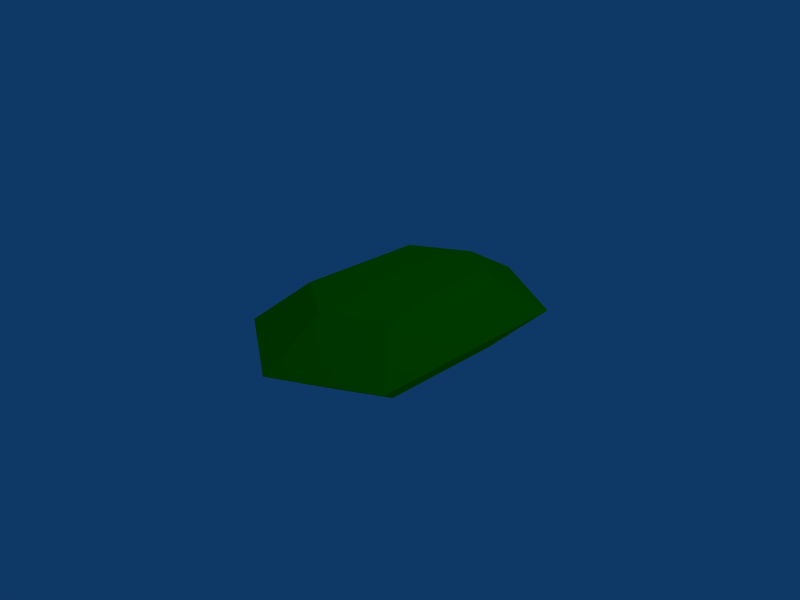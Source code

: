 # Source: GemRupee.blend  (saved by Blender 2.48.1; exported with 4.5.12 LTS)
import bpy
from mathutils import Matrix  # noqa: F401  (used for matrix-valued properties, if any)

bpy.ops.wm.read_factory_settings(use_empty=True)
scene = bpy.context.scene
scene.name = 'Scene'

# ---- collections
col_collection_1 = bpy.data.collections.new('Collection 1'); scene.collection.children.link(col_collection_1)

# ---- materials (node trees are filled in below, after node groups)
mat_gemrupee = bpy.data.materials.new('GemRupee')
mat_gemrupee.alpha_threshold = 0.0
mat_gemrupee.diffuse_color = (0.0, 0.8, 0.0, 1.0)
mat_gemrupee.roughness = 0.5
mat_gemrupee.line_color = (0.0, 0.0, 0.0, 0.5901)

# ---- material node trees

# ---- world
world_world = bpy.data.worlds.new('World'); scene.world = world_world
world_world.color = (0.05656, 0.2208, 0.4)
world_world.use_sun_shadow = False
world_world.sun_shadow_jitter_overblur = 0.0
world_world.cycles.sampling_method = 'MANUAL'
world_world.cycles.sample_map_resolution = 256

# ---- cameras
cam_camera = bpy.data.cameras.new('Camera')
cam_camera.passepartout_alpha = 0.2
cam_camera.clip_end = 100.0
cam_camera.lens = 35.0
cam_camera.ortho_scale = 7.314
cam_camera.show_passepartout = False
cam_camera.show_safe_areas = True
cam_camera.dof.focus_distance = 0.0
cam_camera.dof.aperture_fstop = 128.0

# ---- lights
light_spot = bpy.data.lights.new('Spot', 'POINT')
light_spot.transmission_factor = 0.0
light_spot.cutoff_distance = 30.0
light_spot.energy = 100.0
light_spot.shadow_buffer_clip_start = 1.001
light_spot.shadow_soft_size = 1.0
light_spot.shadow_maximum_resolution = 0.006
light_spot.use_absolute_resolution = True
light_spot.cycles.use_multiple_importance_sampling = False

# ---- meshes
me_gemrupee = bpy.data.meshes.new('GemRupee')
me_gemrupee.from_pydata([(0.866, 1.5, -0.6007), (0.866, -0.5, -0.6007), (-1.306e-07, -1.0, -0.6007), (-0.866, -0.5, -0.6007), (-0.866, 1.5, -0.6007), (2.303e-07, 2.0, -0.6007), (0.866, 1.5, 0.574), (0.866, -0.5, 0.574), (4.051e-07, -1.0, 0.574), (-0.866, -0.5, 0.574), (-0.866, 1.5, 0.574), (-9.829e-07, 2.0, 0.574), (0.0, 0.0, -0.6007), (0.0, 0.0, 0.574), (1.426, -1.147, 0.0), (1.426, 2.147, 0.0), (2.028e-07, -1.97, 0.0), (-1.426, -1.147, 0.0), (-1.426, 2.147, 0.0), (-6.367e-07, 2.97, 0.0)], [], [(12, 0, 1), (13, 7, 6), (12, 1, 2), (13, 8, 7), (12, 2, 3), (13, 9, 8), (12, 3, 4), (13, 10, 9), (12, 4, 5), (13, 11, 10), (5, 0, 12), (13, 6, 11), (0, 15, 14, 1), (15, 6, 7, 14), (1, 14, 16, 2), (14, 7, 8, 16), (2, 16, 17, 3), (16, 8, 9, 17), (3, 17, 18, 4), (17, 9, 10, 18), (4, 18, 19, 5), (18, 10, 11, 19), (6, 15, 19, 11), (15, 0, 5, 19)])
me_gemrupee.materials.append(mat_gemrupee)
me_gemrupee.use_remesh_preserve_volume = False
me_gemrupee.use_remesh_preserve_attributes = False
me_gemrupee.use_mirror_vertex_groups = False
me_gemrupee.update()

# ---- objects
ob_gemrupee = bpy.data.objects.new('GemRupee', me_gemrupee)
ob_lamp = bpy.data.objects.new('Lamp', light_spot)
ob_camera = bpy.data.objects.new('Camera', cam_camera)

# ---- transforms, parenting, visibility, modifiers, constraints
ob_gemrupee.location = (0.0, 0.0, 0.0)
ob_gemrupee.lock_rotations_4d = False
ob_gemrupee.empty_display_type = 'ARROWS'
ob_gemrupee.lineart.crease_threshold = 0.0
ob_lamp.location = (4.076, 1.005, 5.904)
ob_lamp.rotation_euler = (0.6503, 0.05522, 1.866)
ob_lamp.lock_rotations_4d = False
ob_lamp.empty_display_type = 'ARROWS'
ob_lamp.color = (0.0, 0.0, 0.0, 0.0)
ob_lamp.lineart.crease_threshold = 0.0
ob_camera.location = (7.481, -6.508, 5.344)
ob_camera.rotation_euler = (1.109, 0.01082, 0.8149)
ob_camera.lock_rotations_4d = False
ob_camera.empty_display_type = 'ARROWS'
ob_camera.color = (0.0, 0.0, 0.0, 0.0)
ob_camera.display_type = 'WIRE'
ob_camera.lineart.crease_threshold = 0.0

# ---- collection membership
col_collection_1.objects.link(ob_gemrupee)
col_collection_1.objects.link(ob_lamp)
col_collection_1.objects.link(ob_camera)

# ---- scene / render settings (as saved in the file)
scene.camera = ob_camera
scene.frame_start = 1; scene.frame_end = 250; scene.frame_set(1)
scene.render.engine = 'BLENDER_EEVEE_NEXT'
scene.render.image_settings.file_format = 'JPEG'
scene.render.image_settings.color_mode = 'RGB'
scene.render.image_settings.compression = 90
scene.render.resolution_x = 800
scene.render.resolution_y = 600
scene.render.pixel_aspect_x = 100.0
scene.render.pixel_aspect_y = 100.0
scene.render.fps = 25
scene.render.dither_intensity = 0.0
scene.render.use_compositing = False
scene.render.use_sequencer = False
scene.render.bake_margin = 2
scene.render.bake_bias = 0.0
scene.render.use_stamp_time = False
scene.render.use_stamp_date = False
scene.render.use_stamp_frame = False
scene.render.use_stamp_camera = False
scene.render.use_stamp_scene = False
scene.render.use_stamp_filename = False
scene.render.use_stamp_render_time = False
scene.render.stamp_font_size = 0
scene.cycles.use_denoising = False
scene.cycles.samples = 10
scene.cycles.sampling_pattern = 'TABULATED_SOBOL'
scene.cycles.light_sampling_threshold = 0.0
scene.cycles.use_adaptive_sampling = False
scene.cycles.use_light_tree = False
scene.cycles.blur_glossy = 0.0
scene.cycles.volume_bounces = 1
scene.cycles.pixel_filter_type = 'GAUSSIAN'
scene.cycles.sample_clamp_indirect = 0.0
scene.view_settings.view_transform = 'Raw'
bpy.context.view_layer.update()
